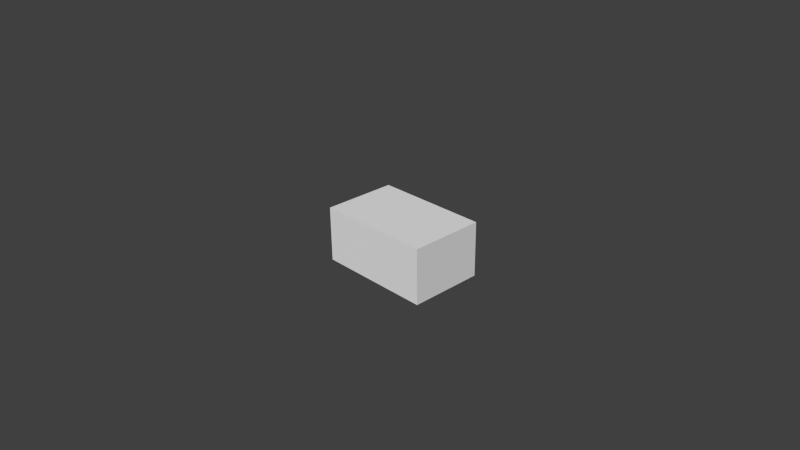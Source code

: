 # Source: radio.blend  (saved by Blender 2.69.0; exported with 4.5.12 LTS)
import bpy
from mathutils import Matrix  # noqa: F401  (used for matrix-valued properties, if any)

bpy.ops.wm.read_factory_settings(use_empty=True)
scene = bpy.context.scene
scene.name = 'Scene'

# ---- collections
col_collection_1 = bpy.data.collections.new('Collection 1'); scene.collection.children.link(col_collection_1)

# ---- materials (node trees are filled in below, after node groups)
mat_material = bpy.data.materials.new('Material')
mat_material.alpha_threshold = 0.0
mat_material.use_transparent_shadow = False
mat_material.roughness = 0.5
mat_material.line_color = (0.0, 0.0, 0.0, 1.0)

# ---- material node trees

# ---- world
world_world = bpy.data.worlds.new('World'); scene.world = world_world
world_world.color = (0.05088, 0.05088, 0.05088)
world_world.use_sun_shadow = False
world_world.sun_shadow_jitter_overblur = 0.0
world_world.cycles.sampling_method = 'MANUAL'
world_world.cycles.sample_map_resolution = 256

# ---- cameras
cam_camera = bpy.data.cameras.new('Camera')
cam_camera.clip_end = 100.0
cam_camera.lens = 35.0
cam_camera.sensor_width = 32.0
cam_camera.sensor_height = 18.0
cam_camera.ortho_scale = 7.314
cam_camera.dof.focus_distance = 0.0
cam_camera.dof.aperture_fstop = 128.0

# ---- meshes
me_cube = bpy.data.meshes.new('Cube')
me_cube.from_pydata([(0.8258, -0.02778, -0.3919), (0.8258, -0.02778, 0.3919), (-0.8258, -0.02778, 0.3919), (-0.8258, -0.02778, -0.3919), (0.8258, 1.028, -0.3919), (0.8258, 1.028, 0.3919), (-0.8258, 1.028, 0.3919), (-0.8258, 1.028, -0.3919)], [], [(0, 1, 2, 3), (4, 7, 6, 5), (0, 4, 5, 1), (1, 5, 6, 2), (2, 6, 7, 3), (4, 0, 3, 7)])
_uv = me_cube.uv_layers.new(name='UVMap')
_uv.uv.foreach_set('vector', [0.0, 0.5438, 1.0, 0.5438, 1.0, 0.9974, 0.0, 0.9974, 0.0, 0.5438, 1.0, 0.5438, 1.0, 0.9974, 0.0, 0.9974, 0.0, 0.5438, 1.0, 0.5438, 1.0, 0.9974, 0.0, 0.9974, 0.9953, 0.002749, 0.9953, 0.5319, 0.004698, 0.5319, 0.004698, 0.002749, 0.0, 0.5438, 1.0, 0.5438, 1.0, 0.9974, 0.0, 0.9974, 0.0, 0.5438, 1.0, 0.5438, 1.0, 0.9974, 0.0, 0.9974])
me_cube.materials.append(mat_material)
me_cube.use_remesh_preserve_volume = False
me_cube.use_remesh_preserve_attributes = False
me_cube.use_mirror_vertex_groups = False
me_cube.update()

# ---- objects
ob_cube = bpy.data.objects.new('Cube', me_cube)
ob_camera = bpy.data.objects.new('Camera', cam_camera)

# ---- transforms, parenting, visibility, modifiers, constraints
ob_cube.location = (0.0, 0.0, 0.0)
ob_cube.lock_rotations_4d = False
ob_cube.empty_display_type = 'ARROWS'
ob_cube.lineart.crease_threshold = 0.0
ob_camera.location = (7.481, -6.508, 5.344)
ob_camera.rotation_euler = (1.109, 0.01082, 0.8149)
ob_camera.lock_rotations_4d = False
ob_camera.empty_display_type = 'ARROWS'
ob_camera.color = (0.0, 0.0, 0.0, 0.0)
ob_camera.display_type = 'WIRE'
ob_camera.lineart.crease_threshold = 0.0

# ---- collection membership
col_collection_1.objects.link(ob_cube)
col_collection_1.objects.link(ob_camera)

# ---- scene / render settings (as saved in the file)
scene.camera = ob_camera
scene.frame_start = 1; scene.frame_end = 250; scene.frame_set(1)
scene.render.engine = 'BLENDER_EEVEE_NEXT'
scene.render.image_settings.compression = 90
scene.render.resolution_percentage = 50
scene.render.dither_intensity = 0.0
scene.cycles.use_denoising = False
scene.cycles.samples = 10
scene.cycles.sampling_pattern = 'TABULATED_SOBOL'
scene.cycles.light_sampling_threshold = 0.0
scene.cycles.use_adaptive_sampling = False
scene.cycles.use_light_tree = False
scene.cycles.blur_glossy = 0.0
scene.cycles.volume_bounces = 1
scene.cycles.pixel_filter_type = 'GAUSSIAN'
scene.cycles.sample_clamp_indirect = 0.0
scene.view_settings.view_transform = 'Standard'
bpy.context.view_layer.update()

# ---- added for rendering (the .blend has no usable light): sun
light_auto_sun = bpy.data.lights.new('AutoSun', 'SUN')
light_auto_sun.energy = 3.0
light_auto_sun.angle = 0.0523599
ob_auto_sun = bpy.data.objects.new('AutoSun', light_auto_sun)
scene.collection.objects.link(ob_auto_sun)
ob_auto_sun.rotation_euler = (0.872665, 0.174533, 0.523599)
bpy.context.view_layer.update()
